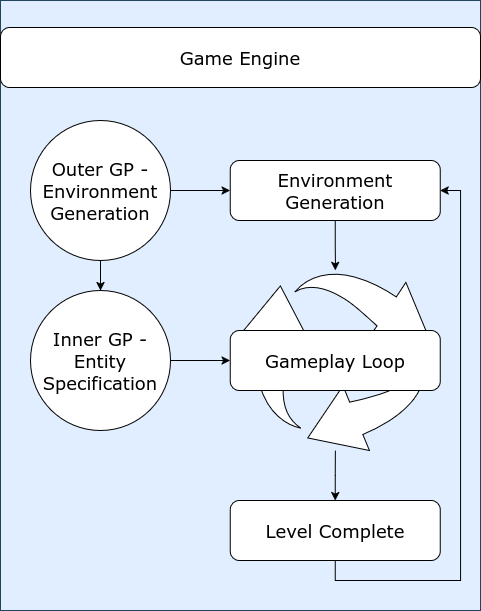

The diagram above was exported from draw.io. Its source (the exported page's mxGraphModel, read from the mxfile embedded in the PNG):
<mxGraphModel dx="1254" dy="828" grid="1" gridSize="10" guides="1" tooltips="1" connect="1" arrows="1" fold="1" page="1" pageScale="1" pageWidth="850" pageHeight="1100" math="0" shadow="0">
  <root>
    <mxCell id="0" />
    <mxCell id="1" parent="0" />
    <mxCell id="mHiMtDh8bbdsAvKyMW17-16" parent="1" style="rounded=0;whiteSpace=wrap;html=1;fillColor=#E0EEFF;strokeColor=#23445d;" value="" vertex="1">
      <mxGeometry height="610" width="480" x="320" y="30" as="geometry" />
    </mxCell>
    <mxCell id="mHiMtDh8bbdsAvKyMW17-12" edge="1" parent="1" source="mHiMtDh8bbdsAvKyMW17-1" style="edgeStyle=orthogonalEdgeStyle;rounded=0;orthogonalLoop=1;jettySize=auto;html=1;exitX=1;exitY=0.5;exitDx=0;exitDy=0;entryX=0;entryY=0.5;entryDx=0;entryDy=0;" target="mHiMtDh8bbdsAvKyMW17-7">
      <mxGeometry relative="1" as="geometry" />
    </mxCell>
    <mxCell id="mHiMtDh8bbdsAvKyMW17-14" edge="1" parent="1" source="mHiMtDh8bbdsAvKyMW17-1" style="edgeStyle=orthogonalEdgeStyle;rounded=0;orthogonalLoop=1;jettySize=auto;html=1;exitX=0.5;exitY=1;exitDx=0;exitDy=0;" target="mHiMtDh8bbdsAvKyMW17-2">
      <mxGeometry relative="1" as="geometry" />
    </mxCell>
    <mxCell id="mHiMtDh8bbdsAvKyMW17-1" parent="1" style="ellipse;whiteSpace=wrap;html=1;aspect=fixed;fontFamily=Verdana;fontSize=18;" value="Outer GP - Environment Generation" vertex="1">
      <mxGeometry height="140" width="140" x="350" y="150" as="geometry" />
    </mxCell>
    <mxCell id="mHiMtDh8bbdsAvKyMW17-3" parent="1" style="rounded=1;whiteSpace=wrap;html=1;fontFamily=Verdana;fontSize=18;" value="Game Engine" vertex="1">
      <mxGeometry height="60" width="480" x="320" y="57" as="geometry" />
    </mxCell>
    <mxCell id="mHiMtDh8bbdsAvKyMW17-4" parent="1" style="sketch=0;html=1;aspect=fixed;shadow=0;verticalAlign=top;labelPosition=center;verticalLabelPosition=bottom;shape=mxgraph.gcp2.arrow_cycle" value="" vertex="1">
      <mxGeometry height="180" width="189.47" x="560" y="300" as="geometry" />
    </mxCell>
    <mxCell id="mHiMtDh8bbdsAvKyMW17-6" parent="1" style="rounded=1;whiteSpace=wrap;html=1;fontFamily=Verdana;fontSize=18;" value="Gameplay Loop" vertex="1">
      <mxGeometry height="60" width="210" x="549.73" y="360" as="geometry" />
    </mxCell>
    <mxCell id="mHiMtDh8bbdsAvKyMW17-13" edge="1" parent="1" source="mHiMtDh8bbdsAvKyMW17-2" style="edgeStyle=orthogonalEdgeStyle;rounded=0;orthogonalLoop=1;jettySize=auto;html=1;exitX=1;exitY=0.5;exitDx=0;exitDy=0;" target="mHiMtDh8bbdsAvKyMW17-6">
      <mxGeometry relative="1" as="geometry" />
    </mxCell>
    <mxCell id="mHiMtDh8bbdsAvKyMW17-2" parent="1" style="ellipse;whiteSpace=wrap;html=1;aspect=fixed;fontFamily=Verdana;fontSize=18;" value="Inner GP - Entity Specification" vertex="1">
      <mxGeometry height="140" width="140" x="350" y="320" as="geometry" />
    </mxCell>
    <mxCell id="mHiMtDh8bbdsAvKyMW17-7" parent="1" style="rounded=1;whiteSpace=wrap;html=1;fontFamily=Verdana;fontSize=18;" value="Environment Generation" vertex="1">
      <mxGeometry height="60" width="210" x="549.73" y="190" as="geometry" />
    </mxCell>
    <mxCell id="mHiMtDh8bbdsAvKyMW17-10" edge="1" parent="1" source="mHiMtDh8bbdsAvKyMW17-8" style="edgeStyle=orthogonalEdgeStyle;rounded=0;orthogonalLoop=1;jettySize=auto;html=1;exitX=0.5;exitY=0;exitDx=0;exitDy=0;startArrow=classic;startFill=1;endArrow=none;endFill=0;" target="mHiMtDh8bbdsAvKyMW17-4">
      <mxGeometry relative="1" as="geometry" />
    </mxCell>
    <mxCell id="mHiMtDh8bbdsAvKyMW17-11" edge="1" parent="1" source="mHiMtDh8bbdsAvKyMW17-8" style="edgeStyle=orthogonalEdgeStyle;rounded=0;orthogonalLoop=1;jettySize=auto;html=1;exitX=0.5;exitY=1;exitDx=0;exitDy=0;entryX=1;entryY=0.5;entryDx=0;entryDy=0;" target="mHiMtDh8bbdsAvKyMW17-7">
      <mxGeometry relative="1" as="geometry">
        <Array as="points">
          <mxPoint x="655" y="610" />
          <mxPoint x="780" y="610" />
          <mxPoint x="780" y="220" />
        </Array>
      </mxGeometry>
    </mxCell>
    <mxCell id="mHiMtDh8bbdsAvKyMW17-8" parent="1" style="rounded=1;whiteSpace=wrap;html=1;fontFamily=Verdana;fontSize=18;" value="Level Complete" vertex="1">
      <mxGeometry height="60" width="210" x="549.73" y="530" as="geometry" />
    </mxCell>
    <mxCell id="mHiMtDh8bbdsAvKyMW17-9" edge="1" parent="1" source="mHiMtDh8bbdsAvKyMW17-7" style="edgeStyle=orthogonalEdgeStyle;rounded=0;orthogonalLoop=1;jettySize=auto;html=1;exitX=0.5;exitY=1;exitDx=0;exitDy=0;entryX=0.501;entryY=0;entryDx=0;entryDy=0;entryPerimeter=0;" target="mHiMtDh8bbdsAvKyMW17-4">
      <mxGeometry relative="1" as="geometry" />
    </mxCell>
  </root>
</mxGraphModel>